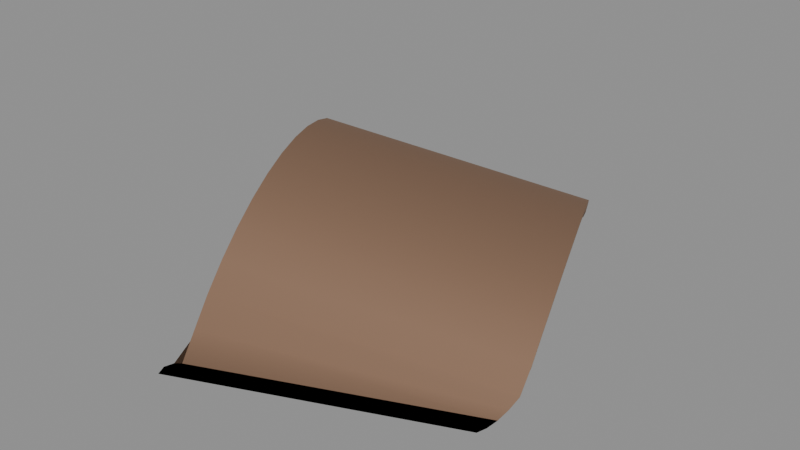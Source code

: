 # Source: ancient-hull-fragment-v01.blend  (saved by Blender 5.2.45; exported with 4.5.12 LTS)
import bpy
from mathutils import Matrix  # noqa: F401  (used for matrix-valued properties, if any)

bpy.ops.wm.read_factory_settings(use_empty=True)
scene = bpy.context.scene
scene.name = 'Scene'

# ---- materials (node trees are filled in below, after node groups)
mat_iron_rust = bpy.data.materials.new('iron-rust')
mat_bronze = bpy.data.materials.new('bronze')

# ---- material node trees
mat_iron_rust.use_nodes = True; mat_iron_rust.node_tree.nodes.clear()
_N = mat_iron_rust.node_tree.nodes; _L = mat_iron_rust.node_tree.links
n0 = _N.new('ShaderNodeOutputMaterial'); n0.name = 'Material Output'; n0.location = (0, 0)
n1 = _N.new('ShaderNodeBsdfPrincipled'); n1.name = 'Principled BSDF'; n1.location = (0, 0)
n1.inputs[0].default_value = (0.28, 0.17, 0.11, 1.0)
n1.inputs[1].default_value = 0.6
n1.inputs[2].default_value = 0.75
n1.inputs[10].default_value = 0.005
_L.new(n1.outputs[0], n0.inputs[0])
n0.is_active_output = True
mat_bronze.use_nodes = True; mat_bronze.node_tree.nodes.clear()
_N = mat_bronze.node_tree.nodes; _L = mat_bronze.node_tree.links
n0 = _N.new('ShaderNodeOutputMaterial'); n0.name = 'Material Output'; n0.location = (0, 0)
n1 = _N.new('ShaderNodeBsdfPrincipled'); n1.name = 'Principled BSDF'; n1.location = (0, 0)
n1.inputs[0].default_value = (0.45, 0.3, 0.16, 1.0)
n1.inputs[1].default_value = 0.9
n1.inputs[10].default_value = 0.005
_L.new(n1.outputs[0], n0.inputs[0])
n0.is_active_output = True

# ---- meshes
me_ancient_hull_fragment = bpy.data.meshes.new('ancient-hull-fragment')
me_ancient_hull_fragment.from_pydata([(-1.814, 1.274, 0.544), (-1.689, 1.082, 0.7416), (-1.561, 0.8642, 0.9072), (-1.431, 0.6247, 1.038), (-1.302, 0.3677, 1.13), (-1.176, 0.09817, 1.184), (-1.056, -0.1788, 1.197), (-0.944, -0.4581, 1.169), (-0.8422, -0.7343, 1.101), (-0.7523, -1.002, 0.9942), (-0.6762, -1.257, 0.8506), (-0.6153, -1.494, 0.6729), (-0.5707, -1.708, 0.4645), (-0.5432, -1.895, 0.2291), (-0.5334, -2.053, 0.0), (-0.5414, -2.177, 0.0), (-0.5672, -2.266, 0.0), (-0.6086, -2.176, 0.0), (-0.5841, -2.092, 0.0), (-0.5764, -1.973, 0.0), (-0.5858, -1.823, 0.1751), (-0.612, -1.644, 0.3998), (-0.6546, -1.439, 0.5988), (-0.7128, -1.213, 0.7684), (-0.7854, -0.9703, 0.9054), (-0.8712, -0.7145, 1.007), (-0.9684, -0.4508, 1.072), (-1.075, -0.1843, 1.099), (-1.19, 0.08015, 1.086), (-1.31, 0.3374, 1.035), (-1.433, 0.5827, 0.9468), (-1.557, 0.8114, 0.8224), (-1.68, 1.019, 0.6643), (-1.798, 1.202, 0.4757), (0.5334, 2.266, 0.02743), (0.6579, 2.074, 0.2251), (0.7863, 1.857, 0.3907), (0.9163, 1.617, 0.5211), (1.045, 1.36, 0.6138), (1.171, 1.09, 0.6671), (1.291, 0.8135, 0.68), (1.403, 0.5342, 0.6523), (1.505, 0.258, 0.5844), (1.595, -0.01004, 0.4777), (1.671, -0.2648, 0.3341), (1.732, -0.5014, 0.1564), (1.776, -0.7155, 0.0), (1.804, -0.903, 0.0), (1.814, -1.06, 0.0), (1.806, -1.185, 0.0), (1.78, -1.274, 0.0), (1.738, -1.184, 0.0), (1.763, -1.099, 0.0), (1.771, -0.9806, 0.0), (1.761, -0.8304, 0.0), (1.735, -0.6514, 0.0), (1.692, -0.4471, 0.08223), (1.634, -0.2212, 0.2518), (1.562, 0.02197, 0.3889), (1.476, 0.2778, 0.4908), (1.379, 0.5415, 0.5556), (1.272, 0.808, 0.582), (1.157, 1.072, 0.5697), (1.037, 1.33, 0.5188), (0.9141, 1.575, 0.4303), (0.79, 1.804, 0.3058), (0.6674, 2.011, 0.1478), (0.5485, 2.194, 0.0), (-1.514, 1.165, 0.5635), (-1.366, 0.918, 0.764), (-1.214, 0.639, 0.9151), (-1.065, 0.3362, 1.012), (-0.9215, 0.01801, 1.053), (-0.7879, -0.3066, 1.037), (-0.6681, -0.6286, 0.9626), (-0.5652, -0.939, 0.8336), (-0.4823, -1.229, 0.6532), (-0.4217, -1.49, 0.4264), (-0.385, -1.716, 0.1595), (-0.3733, -1.9, 0.0), (-0.3869, -2.036, 0.0), (-0.4504, -1.906, 0.0), (-0.4378, -1.779, 0.0), (-0.4487, -1.609, 0.07642), (-0.4828, -1.399, 0.3242), (-0.5391, -1.156, 0.5349), (-0.6161, -0.8871, 0.7024), (-0.7115, -0.5989, 0.8222), (-0.8229, -0.2999, 0.8908), (-0.9469, 0.001564, 0.9063), (-1.08, 0.297, 0.8684), (-1.219, 0.5782, 0.778), (-1.359, 0.8373, 0.6378), (-1.497, 1.067, 0.4515), (-1.379, 1.223, 0.5337), (-1.23, 0.9753, 0.7342), (-1.079, 0.6963, 0.8853), (-0.9296, 0.3935, 0.9826), (-0.7861, 0.07526, 1.023), (-0.6525, -0.2494, 1.007), (-0.5326, -0.5714, 0.9328), (-0.4298, -0.8817, 0.8038), (-0.3469, -1.172, 0.6234), (-0.2863, -1.433, 0.3966), (-0.2496, -1.659, 0.1297), (-0.2379, -1.843, 0.0), (-0.2515, -1.979, 0.0), (-0.315, -1.849, 0.0), (-0.3024, -1.722, 0.0), (-0.3133, -1.551, 0.04662), (-0.3474, -1.342, 0.2944), (-0.4037, -1.099, 0.5051), (-0.4807, -0.8298, 0.6726), (-0.5761, -0.5416, 0.7924), (-0.6874, -0.2426, 0.861), (-0.8115, 0.05881, 0.8765), (-0.9447, 0.3543, 0.8386), (-1.084, 0.6355, 0.7482), (-1.224, 0.8945, 0.608), (-1.362, 1.124, 0.4217), (-0.6117, 1.547, 0.3648), (-0.463, 1.3, 0.5654), (-0.3118, 1.021, 0.7164), (-0.1623, 0.7179, 0.8137), (-0.0188, 0.3997, 0.8546), (0.1148, 0.07502, 0.8378), (0.2346, -0.247, 0.7639), (0.3375, -0.5573, 0.635), (0.4204, -0.8473, 0.4545), (0.481, -1.109, 0.2277), (0.5177, -1.335, 0.0), (0.5294, -1.518, 0.0), (0.5158, -1.654, 0.0), (0.4523, -1.524, 0.0), (0.4649, -1.398, 0.0), (0.454, -1.227, 0.0), (0.4199, -1.018, 0.1256), (0.3636, -0.7747, 0.3362), (0.2866, -0.5054, 0.5037), (0.1912, -0.2172, 0.6235), (0.07985, 0.08177, 0.6921), (-0.04418, 0.3832, 0.7077), (-0.1774, 0.6787, 0.6697), (-0.3162, 0.9599, 0.5794), (-0.4566, 1.219, 0.4391), (-0.5947, 1.449, 0.2529), (-0.4763, 1.604, 0.335), (-0.3276, 1.357, 0.5356), (-0.1764, 1.078, 0.6866), (-0.02691, 0.7751, 0.7839), (0.1166, 0.4569, 0.8248), (0.2502, 0.1323, 0.808), (0.3701, -0.1897, 0.7341), (0.4729, -0.5001, 0.6052), (0.5558, -0.79, 0.4247), (0.6164, -1.052, 0.1979), (0.6531, -1.277, 0.0), (0.6648, -1.461, 0.0), (0.6512, -1.597, 0.0), (0.5877, -1.467, 0.0), (0.6003, -1.34, 0.0), (0.5894, -1.17, 0.0), (0.5553, -0.9603, 0.09577), (0.499, -0.7174, 0.3064), (0.422, -0.4482, 0.4739), (0.3266, -0.16, 0.5937), (0.2153, 0.139, 0.6623), (0.09123, 0.4405, 0.6779), (-0.04204, 0.7359, 0.6399), (-0.1808, 1.017, 0.5496), (-0.3212, 1.276, 0.4093), (-0.4593, 1.506, 0.2231), (0.291, 1.929, 0.1661), (0.4397, 1.681, 0.3667), (0.5909, 1.402, 0.5178), (0.7404, 1.1, 0.6151), (0.8839, 0.7813, 0.6559), (1.017, 0.4567, 0.6392), (1.137, 0.1347, 0.5653), (1.24, -0.1757, 0.4363), (1.323, -0.4656, 0.2559), (1.384, -0.7271, 0.02904), (1.42, -0.9529, 0.0), (1.432, -1.136, 0.0), (1.419, -1.273, 0.0), (1.355, -1.142, 0.0), (1.368, -1.016, 0.0), (1.357, -0.8454, 0.0), (1.323, -0.6358, 0.0), (1.266, -0.393, 0.1375), (1.189, -0.1237, 0.3051), (1.094, 0.1644, 0.4248), (0.9826, 0.4634, 0.4934), (0.8585, 0.7649, 0.509), (0.7253, 1.06, 0.4711), (0.5865, 1.342, 0.3807), (0.4461, 1.601, 0.2404), (0.308, 1.83, 0.0542), (0.4264, 1.986, 0.1363), (0.5751, 1.739, 0.3369), (0.7263, 1.46, 0.488), (0.8758, 1.157, 0.5853), (1.019, 0.8386, 0.6261), (1.153, 0.5139, 0.6094), (1.273, 0.1919, 0.5355), (1.376, -0.1184, 0.4065), (1.458, -0.4084, 0.2261), (1.519, -0.6699, 0.0), (1.556, -0.8956, 0.0), (1.568, -1.079, 0.0), (1.554, -1.216, 0.0), (1.49, -1.085, 0.0), (1.503, -0.9587, 0.0), (1.492, -0.7882, 0.0), (1.458, -0.5786, 0.0), (1.402, -0.3358, 0.1077), (1.325, -0.0665, 0.2753), (1.229, 0.2217, 0.395), (1.118, 0.5207, 0.4636), (0.9939, 0.8221, 0.4792), (0.8607, 1.118, 0.4413), (0.7219, 1.399, 0.3509), (0.5815, 1.658, 0.2106), (0.4434, 1.888, 0.0244)], [], [(33, 32, 31, 30, 29, 28, 27, 26, 25, 24, 23, 22, 21, 20, 19, 18, 17, 16, 15, 14, 13, 12, 11, 10, 9, 8, 7, 6, 5, 4, 3, 2, 1, 0), (34, 35, 36, 37, 38, 39, 40, 41, 42, 43, 44, 45, 46, 47, 48, 49, 50, 51, 52, 53, 54, 55, 56, 57, 58, 59, 60, 61, 62, 63, 64, 65, 66, 67), (0, 1, 35, 34), (1, 2, 36, 35), (2, 3, 37, 36), (3, 4, 38, 37), (4, 5, 39, 38), (5, 6, 40, 39), (6, 7, 41, 40), (7, 8, 42, 41), (8, 9, 43, 42), (9, 10, 44, 43), (10, 11, 45, 44), (11, 12, 46, 45), (12, 13, 47, 46), (13, 14, 48, 47), (14, 15, 49, 48), (15, 16, 50, 49), (16, 17, 51, 50), (17, 18, 52, 51), (18, 19, 53, 52), (19, 20, 54, 53), (20, 21, 55, 54), (21, 22, 56, 55), (22, 23, 57, 56), (23, 24, 58, 57), (24, 25, 59, 58), (25, 26, 60, 59), (26, 27, 61, 60), (27, 28, 62, 61), (28, 29, 63, 62), (29, 30, 64, 63), (30, 31, 65, 64), (31, 32, 66, 65), (32, 33, 67, 66), (33, 0, 34, 67), (93, 92, 91, 90, 89, 88, 87, 86, 85, 84, 83, 82, 81, 80, 79, 78, 77, 76, 75, 74, 73, 72, 71, 70, 69, 68), (94, 95, 96, 97, 98, 99, 100, 101, 102, 103, 104, 105, 106, 107, 108, 109, 110, 111, 112, 113, 114, 115, 116, 117, 118, 119), (68, 69, 95, 94), (69, 70, 96, 95), (70, 71, 97, 96), (71, 72, 98, 97), (72, 73, 99, 98), (73, 74, 100, 99), (74, 75, 101, 100), (75, 76, 102, 101), (76, 77, 103, 102), (77, 78, 104, 103), (78, 79, 105, 104), (79, 80, 106, 105), (80, 81, 107, 106), (81, 82, 108, 107), (82, 83, 109, 108), (83, 84, 110, 109), (84, 85, 111, 110), (85, 86, 112, 111), (86, 87, 113, 112), (87, 88, 114, 113), (88, 89, 115, 114), (89, 90, 116, 115), (90, 91, 117, 116), (91, 92, 118, 117), (92, 93, 119, 118), (93, 68, 94, 119), (145, 144, 143, 142, 141, 140, 139, 138, 137, 136, 135, 134, 133, 132, 131, 130, 129, 128, 127, 126, 125, 124, 123, 122, 121, 120), (146, 147, 148, 149, 150, 151, 152, 153, 154, 155, 156, 157, 158, 159, 160, 161, 162, 163, 164, 165, 166, 167, 168, 169, 170, 171), (120, 121, 147, 146), (121, 122, 148, 147), (122, 123, 149, 148), (123, 124, 150, 149), (124, 125, 151, 150), (125, 126, 152, 151), (126, 127, 153, 152), (127, 128, 154, 153), (128, 129, 155, 154), (129, 130, 156, 155), (130, 131, 157, 156), (131, 132, 158, 157), (132, 133, 159, 158), (133, 134, 160, 159), (134, 135, 161, 160), (135, 136, 162, 161), (136, 137, 163, 162), (137, 138, 164, 163), (138, 139, 165, 164), (139, 140, 166, 165), (140, 141, 167, 166), (141, 142, 168, 167), (142, 143, 169, 168), (143, 144, 170, 169), (144, 145, 171, 170), (145, 120, 146, 171), (197, 196, 195, 194, 193, 192, 191, 190, 189, 188, 187, 186, 185, 184, 183, 182, 181, 180, 179, 178, 177, 176, 175, 174, 173, 172), (198, 199, 200, 201, 202, 203, 204, 205, 206, 207, 208, 209, 210, 211, 212, 213, 214, 215, 216, 217, 218, 219, 220, 221, 222, 223), (172, 173, 199, 198), (173, 174, 200, 199), (174, 175, 201, 200), (175, 176, 202, 201), (176, 177, 203, 202), (177, 178, 204, 203), (178, 179, 205, 204), (179, 180, 206, 205), (180, 181, 207, 206), (181, 182, 208, 207), (182, 183, 209, 208), (183, 184, 210, 209), (184, 185, 211, 210), (185, 186, 212, 211), (186, 187, 213, 212), (187, 188, 214, 213), (188, 189, 215, 214), (189, 190, 216, 215), (190, 191, 217, 216), (191, 192, 218, 217), (192, 193, 219, 218), (193, 194, 220, 219), (194, 195, 221, 220), (195, 196, 222, 221), (196, 197, 223, 222), (197, 172, 198, 223)])
me_ancient_hull_fragment.polygons.foreach_set('use_smooth', [True] * 120)
me_ancient_hull_fragment.polygons.foreach_set('material_index', [0, 0, 0, 0, 0, 0, 0, 0, 0, 0, 0, 0, 0, 0, 0, 0, 0, 0, 0, 0, 0, 0, 0, 0, 0, 0, 0, 0, 0, 0, 0, 0, 0, 0, 0, 0, 1, 1, 1, 1, 1, 1, 1, 1, 1, 1, 1, 1, 1, 1, 1, 1, 1, 1, 1, 1, 1, 1, 1, 1, 1, 1, 1, 1, 1, 1, 1, 1, 1, 1, 1, 1, 1, 1, 1, 1, 1, 1, 1, 1, 1, 1, 1, 1, 1, 1, 1, 1, 1, 1, 1, 1, 1, 1, 1, 1, 1, 1, 1, 1, 1, 1, 1, 1, 1, 1, 1, 1, 1, 1, 1, 1, 1, 1, 1, 1, 1, 1, 1, 1])
_k = set([(0, 1), (0, 33), (0, 34), (1, 2), (2, 3), (3, 4), (4, 5), (5, 6), (6, 7), (7, 8), (8, 9), (9, 10), (10, 11), (11, 12), (12, 13), (13, 14), (14, 15), (15, 16), (16, 17), (16, 50), (17, 18), (18, 19), (19, 20), (20, 21), (21, 22), (22, 23), (23, 24), (24, 25), (25, 26), (26, 27), (27, 28), (28, 29), (29, 30), (30, 31), (31, 32), (32, 33), (33, 67), (34, 35), (34, 67), (35, 36), (36, 37), (37, 38), (38, 39), (39, 40), (40, 41), (41, 42), (42, 43), (43, 44), (44, 45), (45, 46), (46, 47), (47, 48), (48, 49), (49, 50), (50, 51), (51, 52), (52, 53), (53, 54), (54, 55), (55, 56), (56, 57), (57, 58), (58, 59), (59, 60), (60, 61), (61, 62), (62, 63), (63, 64), (64, 65), (65, 66), (66, 67), (68, 69), (68, 93), (68, 94), (69, 70), (70, 71), (71, 72), (72, 73), (73, 74), (74, 75), (75, 76), (76, 77), (77, 78), (78, 79), (79, 80), (79, 105), (80, 81), (80, 106), (81, 82), (82, 83), (83, 84), (84, 85), (85, 86), (86, 87), (87, 88), (88, 89), (89, 90), (90, 91), (91, 92), (92, 93), (93, 119), (94, 95), (94, 119), (95, 96), (96, 97), (97, 98), (98, 99), (99, 100), (100, 101), (101, 102), (102, 103), (103, 104), (104, 105), (105, 106), (106, 107), (107, 108), (108, 109), (109, 110), (110, 111), (111, 112), (112, 113), (113, 114), (114, 115), (115, 116), (116, 117), (117, 118), (118, 119), (120, 121), (120, 145), (120, 146), (121, 122), (122, 123), (123, 124), (124, 125), (125, 126), (126, 127), (127, 128), (128, 129), (129, 130), (130, 131), (130, 156), (131, 132), (132, 133), (132, 158), (133, 134), (134, 135), (135, 136), (136, 137), (137, 138), (138, 139), (139, 140), (140, 141), (141, 142), (142, 143), (143, 144), (144, 145), (145, 171), (146, 147), (146, 171), (147, 148), (148, 149), (149, 150), (150, 151), (151, 152), (152, 153), (153, 154), (154, 155), (155, 156), (156, 157), (157, 158), (158, 159), (159, 160), (160, 161), (161, 162), (162, 163), (163, 164), (164, 165), (165, 166), (166, 167), (167, 168), (168, 169), (169, 170), (170, 171), (172, 173), (172, 197), (172, 198), (173, 174), (174, 175), (175, 176), (176, 177), (177, 178), (178, 179), (179, 180), (180, 181), (181, 182), (182, 183), (183, 184), (184, 185), (184, 210), (185, 186), (186, 187), (187, 188), (188, 189), (189, 190), (190, 191), (191, 192), (192, 193), (193, 194), (194, 195), (195, 196), (196, 197), (197, 223), (198, 199), (198, 223), (199, 200), (200, 201), (201, 202), (202, 203), (203, 204), (204, 205), (205, 206), (206, 207), (207, 208), (208, 209), (209, 210), (210, 211), (211, 212), (212, 213), (213, 214), (214, 215), (215, 216), (216, 217), (217, 218), (218, 219), (219, 220), (220, 221), (221, 222), (222, 223)])
me_ancient_hull_fragment.attributes.new('sharp_edge', 'BOOLEAN', 'EDGE').data.foreach_set('value', [ (min(e.vertices), max(e.vertices)) in _k for e in me_ancient_hull_fragment.edges])
_uv = me_ancient_hull_fragment.uv_layers.new(name='Float2')
_uv.uv.foreach_set('vector', [-1.871, -0.3466, -1.723, -0.09925, -1.542, 0.1255, -1.332, 0.3233, -1.097, 0.4905, -0.8416, 0.624, -0.57, 0.7212, -0.2877, 0.7802, -1.286e-16, 0.8, 0.2877, 0.7802, 0.57, 0.7212, 0.8416, 0.624, 1.097, 0.4905, 1.332, 0.3233, 1.542, 0.1255, 1.723, -0.09925, 1.871, -0.3466, 1.96, -0.3012, 1.805, -0.04207, 1.616, 0.1934, 1.396, 0.4006, 1.149, 0.5758, 0.8816, 0.7156, 0.5972, 0.8174, 0.3014, 0.8793, -1.347e-16, 0.9, -0.3014, 0.8793, -0.5972, 0.8174, -0.8816, 0.7156, -1.149, 0.5758, -1.396, 0.4006, -1.616, 0.1934, -1.805, -0.04207, -1.96, -0.3012, 1.96, -0.3012, 1.805, -0.04207, 1.616, 0.1934, 1.396, 0.4006, 1.149, 0.5758, 0.8816, 0.7156, 0.5972, 0.8174, 0.3014, 0.8793, 1.347e-16, 0.9, -0.3014, 0.8793, -0.5972, 0.8174, -0.8816, 0.7156, -1.149, 0.5758, -1.396, 0.4006, -1.616, 0.1934, -1.805, -0.04207, -1.96, -0.3012, -1.871, -0.3466, -1.723, -0.09925, -1.542, 0.1255, -1.332, 0.3233, -1.097, 0.4905, -0.8416, 0.624, -0.57, 0.7212, -0.2877, 0.7802, 1.286e-16, 0.8, 0.2877, 0.7802, 0.57, 0.7212, 0.8416, 0.624, 1.097, 0.4905, 1.332, 0.3233, 1.542, 0.1255, 1.723, -0.09925, 1.871, -0.3466, 1.3, -0.3012, 1.3, -0.04207, -1.3, -0.04207, -1.3, -0.3012, 1.3, -0.04207, 1.3, 0.1934, -1.3, 0.1934, -1.3, -0.04207, -1.3, 1.616, -1.3, 1.396, 1.3, 1.396, 1.3, 1.616, -1.3, 1.396, -1.3, 1.149, 1.3, 1.149, 1.3, 1.396, -1.3, 1.149, -1.3, 0.8816, 1.3, 0.8816, 1.3, 1.149, -1.3, 0.8816, -1.3, 0.5972, 1.3, 0.5972, 1.3, 0.8816, -1.3, 0.5972, -1.3, 0.3014, 1.3, 0.3014, 1.3, 0.5972, -1.3, 0.3014, -1.3, 1.347e-16, 1.3, 1.347e-16, 1.3, 0.3014, -1.3, 1.347e-16, -1.3, -0.3014, 1.3, -0.3014, 1.3, 1.347e-16, -1.3, -0.3014, -1.3, -0.5972, 1.3, -0.5972, 1.3, -0.3014, -1.3, -0.5972, -1.3, -0.8816, 1.3, -0.8816, 1.3, -0.5972, -1.3, -0.8816, -1.3, -1.149, 1.3, -1.149, 1.3, -0.8816, -1.3, -1.149, -1.3, -1.396, 1.3, -1.396, 1.3, -1.149, -1.3, -1.396, -1.3, -1.616, 1.3, -1.616, 1.3, -1.396, -1.3, 0.1934, -1.3, -0.04207, 1.3, -0.04207, 1.3, 0.1934, -1.3, -0.04207, -1.3, -0.3012, 1.3, -0.3012, 1.3, -0.04207, -1.3, 1.96, -1.3, 1.871, 1.3, 1.871, 1.3, 1.96, 1.3, -0.3466, 1.3, -0.09925, -1.3, -0.09925, -1.3, -0.3466, 1.3, -0.09925, 1.3, 0.1255, -1.3, 0.1255, -1.3, -0.09925, -1.3, 1.542, -1.3, 1.332, 1.3, 1.332, 1.3, 1.542, -1.3, 1.332, -1.3, 1.097, 1.3, 1.097, 1.3, 1.332, -1.3, 1.097, -1.3, 0.8416, 1.3, 0.8416, 1.3, 1.097, -1.3, 0.8416, -1.3, 0.57, 1.3, 0.57, 1.3, 0.8416, -1.3, 0.57, -1.3, 0.2877, 1.3, 0.2877, 1.3, 0.57, -1.3, 0.2877, -1.3, -1.286e-16, 1.3, -1.286e-16, 1.3, 0.2877, -1.3, -1.286e-16, -1.3, -0.2877, 1.3, -0.2877, 1.3, -1.286e-16, -1.3, -0.2877, -1.3, -0.57, 1.3, -0.57, 1.3, -0.2877, -1.3, -0.57, -1.3, -0.8416, 1.3, -0.8416, 1.3, -0.57, -1.3, -0.8416, -1.3, -1.097, 1.3, -1.097, 1.3, -0.8416, -1.3, -1.097, -1.3, -1.332, 1.3, -1.332, 1.3, -1.097, -1.3, -1.332, -1.3, -1.542, 1.3, -1.542, 1.3, -1.332, -1.3, 0.1255, -1.3, -0.09925, 1.3, -0.09925, 1.3, 0.1255, -1.3, -0.09925, -1.3, -0.3466, 1.3, -0.3466, 1.3, -0.09925, -1.3, -1.871, -1.3, -1.96, 1.3, -1.96, 1.3, -1.871, 0.0, 0.0, 0.0, 0.0, 0.0, 0.0, 0.0, 0.0, 0.0, 0.0, 0.0, 0.0, 0.0, 0.0, 0.0, 0.0, 0.0, 0.0, 0.0, 0.0, 0.0, 0.0, 0.0, 0.0, 0.0, 0.0, 0.0, 0.0, 0.0, 0.0, 0.0, 0.0, 0.0, 0.0, 0.0, 0.0, 0.0, 0.0, 0.0, 0.0, 0.0, 0.0, 0.0, 0.0, 0.0, 0.0, 0.0, 0.0, 0.0, 0.0, 0.0, 0.0, 0.0, 0.0, 0.0, 0.0, 0.0, 0.0, 0.0, 0.0, 0.0, 0.0, 0.0, 0.0, 0.0, 0.0, 0.0, 0.0, 0.0, 0.0, 0.0, 0.0, 0.0, 0.0, 0.0, 0.0, 0.0, 0.0, 0.0, 0.0, 0.0, 0.0, 0.0, 0.0, 0.0, 0.0, 0.0, 0.0, 0.0, 0.0, 0.0, 0.0, 0.0, 0.0, 0.0, 0.0, 0.0, 0.0, 0.0, 0.0, 0.0, 0.0, 0.0, 0.0, 0.0, 0.0, 0.0, 0.0, 0.0, 0.0, 0.0, 0.0, 0.0, 0.0, 0.0, 0.0, 0.0, 0.0, 0.0, 0.0, 0.0, 0.0, 0.0, 0.0, 0.0, 0.0, 0.0, 0.0, 0.0, 0.0, 0.0, 0.0, 0.0, 0.0, 0.0, 0.0, 0.0, 0.0, 0.0, 0.0, 0.0, 0.0, 0.0, 0.0, 0.0, 0.0, 0.0, 0.0, 0.0, 0.0, 0.0, 0.0, 0.0, 0.0, 0.0, 0.0, 0.0, 0.0, 0.0, 0.0, 0.0, 0.0, 0.0, 0.0, 0.0, 0.0, 0.0, 0.0, 0.0, 0.0, 0.0, 0.0, 0.0, 0.0, 0.0, 0.0, 0.0, 0.0, 0.0, 0.0, 0.0, 0.0, 0.0, 0.0, 0.0, 0.0, 0.0, 0.0, 0.0, 0.0, 0.0, 0.0, 0.0, 0.0, 0.0, 0.0, 0.0, 0.0, 0.0, 0.0, 0.0, 0.0, 0.0, 0.0, 0.0, 0.0, 0.0, 0.0, 0.0, 0.0, 0.0, 0.0, 0.0, 0.0, 0.0, 0.0, 0.0, 0.0, 0.0, 0.0, 0.0, 0.0, 0.0, 0.0, 0.0, 0.0, 0.0, 0.0, 0.0, 0.0, 0.0, 0.0, 0.0, 0.0, 0.0, 0.0, 0.0, 0.0, 0.0, 0.0, 0.0, 0.0, 0.0, 0.0, 0.0, 0.0, 0.0, 0.0, 0.0, 0.0, 0.0, 0.0, 0.0, 0.0, 0.0, 0.0, 0.0, 0.0, 0.0, 0.0, 0.0, 0.0, 0.0, 0.0, 0.0, 0.0, 0.0, 0.0, 0.0, 0.0, 0.0, 0.0, 0.0, 0.0, 0.0, 0.0, 0.0, 0.0, 0.0, 0.0, 0.0, 0.0, 0.0, 0.0, 0.0, 0.0, 0.0, 0.0, 0.0, 0.0, 0.0, 0.0, 0.0, 0.0, 0.0, 0.0, 0.0, 0.0, 0.0, 0.0, 0.0, 0.0, 0.0, 0.0, 0.0, 0.0, 0.0, 0.0, 0.0, 0.0, 0.0, 0.0, 0.0, 0.0, 0.0, 0.0, 0.0, 0.0, 0.0, 0.0, 0.0, 0.0, 0.0, 0.0, 0.0, 0.0, 0.0, 0.0, 0.0, 0.0, 0.0, 0.0, 0.0, 0.0, 0.0, 0.0, 0.0, 0.0, 0.0, 0.0, 0.0, 0.0, 0.0, 0.0, 0.0, 0.0, 0.0, 0.0, 0.0, 0.0, 0.0, 0.0, 0.0, 0.0, 0.0, 0.0, 0.0, 0.0, 0.0, 0.0, 0.0, 0.0, 0.0, 0.0, 0.0, 0.0, 0.0, 0.0, 0.0, 0.0, 0.0, 0.0, 0.0, 0.0, 0.0, 0.0, 0.0, 0.0, 0.0, 0.0, 0.0, 0.0, 0.0, 0.0, 0.0, 0.0, 0.0, 0.0, 0.0, 0.0, 0.0, 0.0, 0.0, 0.0, 0.0, 0.0, 0.0, 0.0, 0.0, 0.0, 0.0, 0.0, 0.0, 0.0, 0.0, 0.0, 0.0, 0.0, 0.0, 0.0, 0.0, 0.0, 0.0, 0.0, 0.0, 0.0, 0.0, 0.0, 0.0, 0.0, 0.0, 0.0, 0.0, 0.0, 0.0, 0.0, 0.0, 0.0, 0.0, 0.0, 0.0, 0.0, 0.0, 0.0, 0.0, 0.0, 0.0, 0.0, 0.0, 0.0, 0.0, 0.0, 0.0, 0.0, 0.0, 0.0, 0.0, 0.0, 0.0, 0.0, 0.0, 0.0, 0.0, 0.0, 0.0, 0.0, 0.0, 0.0, 0.0, 0.0, 0.0, 0.0, 0.0, 0.0, 0.0, 0.0, 0.0, 0.0, 0.0, 0.0, 0.0, 0.0, 0.0, 0.0, 0.0, 0.0, 0.0, 0.0, 0.0, 0.0, 0.0, 0.0, 0.0, 0.0, 0.0, 0.0, 0.0, 0.0, 0.0, 0.0, 0.0, 0.0, 0.0, 0.0, 0.0, 0.0, 0.0, 0.0, 0.0, 0.0, 0.0, 0.0, 0.0, 0.0, 0.0, 0.0, 0.0, 0.0, 0.0, 0.0, 0.0, 0.0, 0.0, 0.0, 0.0, 0.0, 0.0, 0.0, 0.0, 0.0, 0.0, 0.0, 0.0, 0.0, 0.0, 0.0, 0.0, 0.0, 0.0, 0.0, 0.0, 0.0, 0.0, 0.0, 0.0, 0.0, 0.0, 0.0, 0.0, 0.0, 0.0, 0.0, 0.0, 0.0, 0.0, 0.0, 0.0, 0.0, 0.0, 0.0, 0.0, 0.0, 0.0, 0.0, 0.0, 0.0, 0.0, 0.0, 0.0, 0.0, 0.0, 0.0, 0.0, 0.0, 0.0, 0.0, 0.0, 0.0, 0.0, 0.0, 0.0, 0.0, 0.0, 0.0, 0.0, 0.0, 0.0, 0.0, 0.0, 0.0, 0.0, 0.0, 0.0, 0.0, 0.0, 0.0, 0.0, 0.0, 0.0, 0.0, 0.0, 0.0, 0.0, 0.0, 0.0, 0.0, 0.0, 0.0, 0.0, 0.0, 0.0, 0.0, 0.0, 0.0, 0.0, 0.0, 0.0, 0.0, 0.0, 0.0, 0.0, 0.0, 0.0, 0.0, 0.0, 0.0, 0.0, 0.0, 0.0, 0.0, 0.0, 0.0, 0.0, 0.0, 0.0, 0.0, 0.0, 0.0, 0.0, 0.0, 0.0, 0.0, 0.0, 0.0, 0.0, 0.0, 0.0, 0.0, 0.0, 0.0, 0.0, 0.0, 0.0, 0.0, 0.0, 0.0, 0.0, 0.0, 0.0, 0.0, 0.0, 0.0, 0.0, 0.0, 0.0, 0.0, 0.0, 0.0, 0.0, 0.0, 0.0, 0.0, 0.0, 0.0, 0.0, 0.0, 0.0, 0.0, 0.0, 0.0, 0.0, 0.0, 0.0, 0.0, 0.0, 0.0, 0.0, 0.0, 0.0, 0.0, 0.0, 0.0, 0.0, 0.0, 0.0, 0.0, 0.0, 0.0, 0.0, 0.0, 0.0, 0.0, 0.0, 0.0, 0.0, 0.0, 0.0, 0.0, 0.0, 0.0, 0.0, 0.0, 0.0, 0.0, 0.0, 0.0, 0.0, 0.0, 0.0, 0.0, 0.0, 0.0, 0.0, 0.0, 0.0, 0.0, 0.0, 0.0, 0.0, 0.0, 0.0, 0.0, 0.0, 0.0, 0.0, 0.0, 0.0, 0.0, 0.0, 0.0, 0.0, 0.0, 0.0, 0.0, 0.0, 0.0, 0.0, 0.0, 0.0, 0.0, 0.0, 0.0, 0.0, 0.0, 0.0, 0.0, 0.0, 0.0, 0.0, 0.0, 0.0, 0.0, 0.0, 0.0, 0.0, 0.0, 0.0, 0.0, 0.0, 0.0, 0.0, 0.0, 0.0, 0.0, 0.0, 0.0, 0.0, 0.0, 0.0, 0.0, 0.0, 0.0, 0.0, 0.0, 0.0, 0.0, 0.0, 0.0, 0.0, 0.0, 0.0, 0.0, 0.0, 0.0, 0.0, 0.0, 0.0, 0.0, 0.0, 0.0, 0.0, 0.0, 0.0, 0.0, 0.0, 0.0, 0.0, 0.0, 0.0, 0.0, 0.0, 0.0, 0.0, 0.0, 0.0, 0.0, 0.0, 0.0, 0.0, 0.0, 0.0, 0.0, 0.0, 0.0, 0.0, 0.0, 0.0, 0.0, 0.0, 0.0, 0.0, 0.0, 0.0, 0.0, 0.0, 0.0, 0.0, 0.0, 0.0, 0.0, 0.0, 0.0, 0.0, 0.0, 0.0, 0.0, 0.0, 0.0, 0.0, 0.0, 0.0, 0.0, 0.0, 0.0, 0.0, 0.0, 0.0, 0.0, 0.0, 0.0, 0.0, 0.0, 0.0, 0.0, 0.0, 0.0, 0.0, 0.0, 0.0, 0.0, 0.0, 0.0, 0.0, 0.0, 0.0, 0.0, 0.0, 0.0, 0.0, 0.0, 0.0, 0.0, 0.0, 0.0, 0.0, 0.0, 0.0, 0.0, 0.0, 0.0, 0.0, 0.0, 0.0, 0.0, 0.0, 0.0, 0.0, 0.0, 0.0, 0.0, 0.0, 0.0, 0.0, 0.0, 0.0, 0.0, 0.0, 0.0, 0.0, 0.0, 0.0, 0.0, 0.0, 0.0, 0.0, 0.0, 0.0, 0.0, 0.0, 0.0, 0.0, 0.0, 0.0, 0.0, 0.0, 0.0, 0.0, 0.0, 0.0, 0.0, 0.0, 0.0, 0.0, 0.0, 0.0, 0.0, 0.0, 0.0, 0.0, 0.0, 0.0, 0.0, 0.0, 0.0, 0.0, 0.0])
me_ancient_hull_fragment.materials.append(mat_iron_rust)
me_ancient_hull_fragment.materials.append(mat_bronze)
me_ancient_hull_fragment.update()

# ---- objects
ob_ancient_hull_fragment = bpy.data.objects.new('ancient-hull-fragment', me_ancient_hull_fragment)

# ---- transforms, parenting, visibility, modifiers, constraints
ob_ancient_hull_fragment.location = (0.0, 0.0, 0.0)

# ---- collection membership
scene.collection.objects.link(ob_ancient_hull_fragment)

# ---- scene / render settings (as saved in the file)
scene.frame_start = 1; scene.frame_end = 250; scene.frame_set(1)
scene.render.engine = 'BLENDER_EEVEE_NEXT'
scene.render.bake_bias = 0.0
scene.render.bake_samples = 0
scene.render.compositor_device = 'GPU'
scene.eevee.use_volume_custom_range = False
scene.eevee.fast_gi_thickness_near = 0.1
scene.eevee.fast_gi_thickness_far = 0.0
scene.eevee.ray_tracing_options.screen_trace_thickness = 0.1
bpy.context.view_layer.update()

# ---- added for rendering (the .blend has no active camera and no usable light): camera, sun + grey world if the file has none
cam_auto = bpy.data.cameras.new('AutoCamera')
cam_auto.lens = 50.0
cam_auto.sensor_width = 36.0
cam_auto.clip_end = 1000.0
ob_auto_camera = bpy.data.objects.new('AutoCamera', cam_auto)
scene.collection.objects.link(ob_auto_camera)
ob_auto_camera.location = (5.48343, -6.58012, 4.98503)
ob_auto_camera.rotation_euler = (1.09748, -7.21219e-08, 0.694738)
scene.camera = ob_auto_camera
light_auto_sun = bpy.data.lights.new('AutoSun', 'SUN')
light_auto_sun.energy = 3.0
light_auto_sun.angle = 0.0523599
ob_auto_sun = bpy.data.objects.new('AutoSun', light_auto_sun)
scene.collection.objects.link(ob_auto_sun)
ob_auto_sun.rotation_euler = (0.872665, 0.174533, 0.523599)
if scene.world is None:
    world_auto = bpy.data.worlds.new('AutoWorld')
    world_auto.color = (0.3, 0.3, 0.3)
    scene.world = world_auto
bpy.context.view_layer.update()
